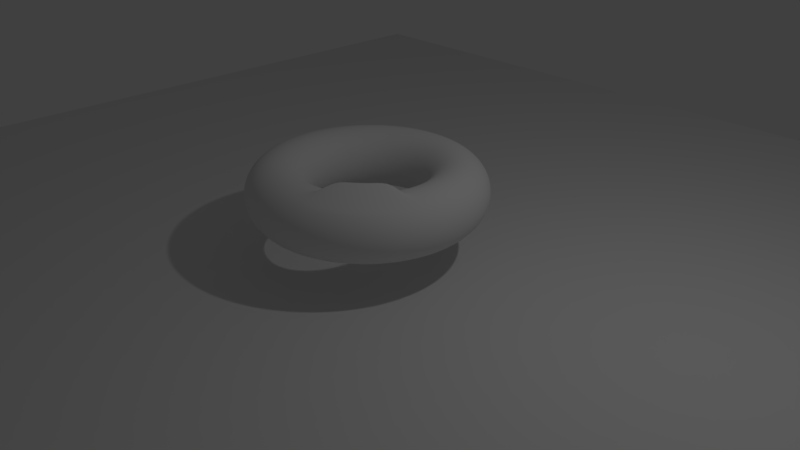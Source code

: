 # Source: EditMode9.blend  (saved by Blender 2.78.0; exported with 4.5.12 LTS)
import bpy
from mathutils import Matrix  # noqa: F401  (used for matrix-valued properties, if any)

bpy.ops.wm.read_factory_settings(use_empty=True)
scene = bpy.context.scene
scene.name = 'Scene'

# ---- collections
col_collection_1 = bpy.data.collections.new('Collection 1'); scene.collection.children.link(col_collection_1)

# ---- world
world_world = bpy.data.worlds.new('World'); scene.world = world_world
world_world.color = (0.05088, 0.05088, 0.05088)
world_world.use_sun_shadow = False
world_world.sun_shadow_jitter_overblur = 0.0
world_world.cycles.sampling_method = 'MANUAL'

# ---- cameras
cam_camera = bpy.data.cameras.new('Camera')
cam_camera.clip_end = 100.0
cam_camera.lens = 35.0
cam_camera.sensor_width = 32.0
cam_camera.sensor_height = 18.0
cam_camera.ortho_scale = 7.314
cam_camera.dof.focus_distance = 0.0
cam_camera.dof.aperture_fstop = 128.0

# ---- lights
light_lamp = bpy.data.lights.new('Lamp', 'POINT')
light_lamp.transmission_factor = 0.0
light_lamp.cutoff_distance = 30.0
light_lamp.energy = 100.0
light_lamp.shadow_buffer_clip_start = 1.001
light_lamp.shadow_soft_size = 0.1
light_lamp.shadow_maximum_resolution = 0.006
light_lamp.use_absolute_resolution = True

# ---- meshes
me_plane_001 = bpy.data.meshes.new('Plane.001')
me_plane_001.from_pydata([(-1.0, -1.0, 0.0), (1.0, -1.0, 0.0), (-1.0, 1.0, 0.0), (1.0, 1.0, 0.0)], [], [(0, 1, 3, 2)])
me_plane_001.use_remesh_preserve_volume = False
me_plane_001.use_remesh_preserve_attributes = False
me_plane_001.use_mirror_vertex_groups = False
me_plane_001.update()
me_plane = bpy.data.meshes.new('Plane')
me_plane.from_pydata([(-1.0, -1.0, 0.0), (1.0, -1.0, 0.0), (-1.0, 1.0, 0.0), (1.0, 1.0, 0.0)], [], [(0, 1, 3, 2)])
me_plane.use_remesh_preserve_volume = False
me_plane.use_remesh_preserve_attributes = False
me_plane.use_mirror_vertex_groups = False
me_plane.update()
me_torus = bpy.data.meshes.new('Torus')
me_torus.from_pydata([(1.52, 0.0, 0.0), (1.512, 0.0, 0.07804), (1.49, 0.0, 0.1531), (1.453, 0.0, 0.2222), (1.403, 0.0, 0.2828), (1.342, 0.0, 0.3326), (1.273, 0.0, 0.3696), (1.198, 0.0, 0.3923), (1.12, 0.0, 0.4), (1.042, 0.0, 0.3923), (0.9669, 0.0, 0.3696), (0.8978, 0.0, 0.3326), (0.8372, 0.0, 0.2828), (0.7874, 0.0, 0.2222), (0.7504, 0.0, 0.1531), (0.7277, 0.0, 0.07804), (0.72, 0.0, 4.899e-17), (0.7277, 0.0, -0.07804), (0.7504, 0.0, -0.1531), (0.7874, 0.0, -0.2222), (0.8372, 0.0, -0.2828), (0.8978, 0.0, -0.3326), (0.9669, 0.0, -0.3696), (1.042, 0.0, -0.3923), (1.12, 0.0, -0.4), (1.198, 0.0, -0.3923), (1.273, 0.0, -0.3696), (1.342, 0.0, -0.3326), (1.403, 0.0, -0.2828), (1.453, 0.0, -0.2222), (1.49, 0.0, -0.1531), (1.512, 0.0, -0.07804), (1.496, 0.2714, 0.0), (1.488, 0.27, 0.07804), (1.466, 0.266, 0.1531), (1.429, 0.2594, 0.2222), (1.38, 0.2505, 0.2828), (1.321, 0.2397, 0.3326), (1.253, 0.2273, 0.3696), (1.179, 0.2139, 0.3923), (1.102, 0.2, 0.4), (1.025, 0.186, 0.3923), (0.9514, 0.1727, 0.3696), (0.8833, 0.1603, 0.3326), (0.8237, 0.1495, 0.2828), (0.7748, 0.1406, 0.2222), (0.7384, 0.134, 0.1531), (0.716, 0.1299, 0.07804), (0.7084, 0.1286, 4.899e-17), (0.716, 0.1299, -0.07804), (0.7384, 0.134, -0.1531), (0.7748, 0.1406, -0.2222), (0.8237, 0.1495, -0.2828), (0.8833, 0.1603, -0.3326), (0.9514, 0.1727, -0.3696), (1.025, 0.186, -0.3923), (1.102, 0.2, -0.4), (1.179, 0.2139, -0.3923), (1.253, 0.2273, -0.3696), (1.321, 0.2397, -0.3326), (1.38, 0.2505, -0.2828), (1.429, 0.2594, -0.2222), (1.466, 0.266, -0.1531), (1.488, 0.27, -0.07804), (1.423, 0.5341, 0.0), (1.416, 0.5314, 0.07804), (1.395, 0.5234, 0.1531), (1.36, 0.5104, 0.2222), (1.313, 0.4929, 0.2828), (1.257, 0.4716, 0.3326), (1.192, 0.4473, 0.3696), (1.122, 0.421, 0.3923), (1.049, 0.3935, 0.4), (0.9755, 0.3661, 0.3923), (0.9053, 0.3398, 0.3696), (0.8405, 0.3155, 0.3326), (0.7838, 0.2942, 0.2828), (0.7372, 0.2767, 0.2222), (0.7026, 0.2637, 0.1531), (0.6813, 0.2557, 0.07804), (0.6741, 0.253, 4.899e-17), (0.6813, 0.2557, -0.07804), (0.7026, 0.2637, -0.1531), (0.7372, 0.2767, -0.2222), (0.7838, 0.2942, -0.2828), (0.8405, 0.3155, -0.3326), (0.9053, 0.3398, -0.3696), (0.9755, 0.3661, -0.3923), (1.049, 0.3935, -0.4), (1.122, 0.421, -0.3923), (1.192, 0.4473, -0.3696), (1.257, 0.4716, -0.3326), (1.313, 0.4929, -0.2828), (1.36, 0.5104, -0.2222), (1.395, 0.5234, -0.1531), (1.416, 0.5314, -0.07804), (1.305, 0.7796, 0.0), (1.298, 0.7757, 0.07804), (1.279, 0.764, 0.1531), (1.247, 0.745, 0.2222), (1.204, 0.7195, 0.2828), (1.152, 0.6884, 0.3326), (1.093, 0.653, 0.3696), (1.028, 0.6145, 0.3923), (0.9615, 0.5744, 0.4), (0.8945, 0.5344, 0.3923), (0.8301, 0.4959, 0.3696), (0.7707, 0.4605, 0.3326), (0.7187, 0.4294, 0.2828), (0.676, 0.4039, 0.2222), (0.6442, 0.3849, 0.1531), (0.6247, 0.3732, 0.07804), (0.6181, 0.3693, 4.899e-17), (0.6247, 0.3732, -0.07804), (0.6442, 0.3849, -0.1531), (0.676, 0.4039, -0.2222), (0.7187, 0.4294, -0.2828), (0.7707, 0.4605, -0.3326), (0.8301, 0.4959, -0.3696), (0.8945, 0.5344, -0.3923), (0.9615, 0.5744, -0.4), (1.028, 0.6145, -0.3923), (1.093, 0.653, -0.3696), (1.152, 0.6884, -0.3326), (1.204, 0.7195, -0.2828), (1.247, 0.745, -0.2222), (1.279, 0.764, -0.1531), (1.298, 0.7757, -0.07804), (1.145, 1.0, 0.0), (1.139, 0.995, 0.07804), (1.122, 0.98, 0.1531), (1.094, 0.9557, 0.2222), (1.056, 0.923, 0.2828), (1.011, 0.8831, 0.3326), (0.9587, 0.8376, 0.3696), (0.9022, 0.7882, 0.3923), (0.8434, 0.7369, 0.4), (0.7847, 0.6855, 0.3923), (0.7282, 0.6362, 0.3696), (0.6761, 0.5907, 0.3326), (0.6304, 0.5508, 0.2828), (0.593, 0.5181, 0.2222), (0.5651, 0.4937, 0.1531), (0.548, 0.4788, 0.07804), (0.5422, 0.4737, 4.899e-17), (0.548, 0.4788, -0.07804), (0.5651, 0.4937, -0.1531), (0.593, 0.5181, -0.2222), (0.6304, 0.5508, -0.2828), (0.6761, 0.5907, -0.3326), (0.7282, 0.6362, -0.3696), (0.7847, 0.6855, -0.3923), (0.8434, 0.7369, -0.4), (0.9022, 0.7882, -0.3923), (0.9587, 0.8376, -0.3696), (1.011, 0.8831, -0.3326), (1.056, 0.923, -0.2828), (1.094, 0.9557, -0.2222), (1.122, 0.98, -0.1531), (1.139, 0.995, -0.07804), (0.9477, 1.188, 0.0), (0.9429, 1.182, 0.07804), (0.9287, 1.165, 0.1531), (0.9057, 1.136, 0.2222), (0.8747, 1.097, 0.2828), (0.8369, 1.049, 0.3326), (0.7937, 0.9953, 0.3696), (0.747, 0.9367, 0.3923), (0.6983, 0.8757, 0.4), (0.6497, 0.8146, 0.3923), (0.6029, 0.756, 0.3696), (0.5598, 0.7019, 0.3326), (0.522, 0.6545, 0.2828), (0.4909, 0.6156, 0.2222), (0.4679, 0.5867, 0.1531), (0.4537, 0.5689, 0.07804), (0.4489, 0.5629, 4.899e-17), (0.4537, 0.5689, -0.07804), (0.4679, 0.5867, -0.1531), (0.4909, 0.6156, -0.2222), (0.522, 0.6545, -0.2828), (0.5598, 0.7019, -0.3326), (0.6029, 0.756, -0.3696), (0.6497, 0.8146, -0.3923), (0.6983, 0.8757, -0.4), (0.747, 0.9367, -0.3923), (0.7937, 0.9953, -0.3696), (0.8369, 1.049, -0.3326), (0.8747, 1.097, -0.2828), (0.9057, 1.136, -0.2222), (0.9287, 1.165, -0.1531), (0.9429, 1.182, -0.07804), (0.7203, 1.339, 0.0), (0.7166, 1.332, 0.07804), (0.7059, 1.312, 0.1531), (0.6883, 1.279, 0.2222), (0.6648, 1.235, 0.2828), (0.636, 1.182, 0.3326), (0.6033, 1.121, 0.3696), (0.5677, 1.055, 0.3923), (0.5307, 0.9863, 0.4), (0.4938, 0.9175, 0.3923), (0.4582, 0.8515, 0.3696), (0.4254, 0.7906, 0.3326), (0.3967, 0.7372, 0.2828), (0.3731, 0.6934, 0.2222), (0.3556, 0.6608, 0.1531), (0.3448, 0.6408, 0.07804), (0.3412, 0.634, 4.899e-17), (0.3448, 0.6408, -0.07804), (0.3556, 0.6608, -0.1531), (0.3731, 0.6934, -0.2222), (0.3967, 0.7372, -0.2828), (0.4254, 0.7906, -0.3326), (0.4582, 0.8515, -0.3696), (0.4938, 0.9175, -0.3923), (0.5307, 0.9863, -0.4), (0.5677, 1.055, -0.3923), (0.6033, 1.121, -0.3696), (0.636, 1.182, -0.3326), (0.6648, 1.235, -0.2828), (0.6883, 1.279, -0.2222), (0.7059, 1.312, -0.1531), (0.7166, 1.332, -0.07804), (0.4697, 1.446, 0.0), (0.4673, 1.438, 0.07804), (0.4603, 1.417, 0.1531), (0.4489, 1.381, 0.2222), (0.4335, 1.334, 0.2828), (0.4148, 1.277, 0.3326), (0.3934, 1.211, 0.3696), (0.3702, 1.139, 0.3923), (0.3461, 1.065, 0.4), (0.322, 0.991, 0.3923), (0.2988, 0.9196, 0.3696), (0.2774, 0.8538, 0.3326), (0.2587, 0.7962, 0.2828), (0.2433, 0.7489, 0.2222), (0.2319, 0.7137, 0.1531), (0.2249, 0.6921, 0.07804), (0.2225, 0.6848, 4.899e-17), (0.2249, 0.6921, -0.07804), (0.2319, 0.7137, -0.1531), (0.2433, 0.7489, -0.2222), (0.2587, 0.7962, -0.2828), (0.2774, 0.8538, -0.3326), (0.2988, 0.9196, -0.3696), (0.322, 0.991, -0.3923), (0.3461, 1.065, -0.4), (0.3702, 1.139, -0.3923), (0.3934, 1.211, -0.3696), (0.4148, 1.277, -0.3326), (0.4335, 1.334, -0.2828), (0.4489, 1.381, -0.2222), (0.4603, 1.417, -0.1531), (0.4673, 1.438, -0.07804), (0.204, 1.506, 0.0), (0.203, 1.499, 0.07804), (0.1999, 1.476, 0.1531), (0.195, 1.439, 0.2222), (0.1883, 1.39, 0.2828), (0.1802, 1.33, 0.3326), (0.1709, 1.262, 0.3696), (0.1608, 1.187, 0.3923), (0.1503, 1.11, 0.4), (0.1399, 1.033, 0.3923), (0.1298, 0.9582, 0.3696), (0.1205, 0.8896, 0.3326), (0.1124, 0.8296, 0.2828), (0.1057, 0.7803, 0.2222), (0.1007, 0.7437, 0.1531), (0.09768, 0.7211, 0.07804), (0.09665, 0.7135, 4.899e-17), (0.09768, 0.7211, -0.07804), (0.1007, 0.7437, -0.1531), (0.1057, 0.7803, -0.2222), (0.1124, 0.8296, -0.2828), (0.1205, 0.8896, -0.3326), (0.1298, 0.9582, -0.3696), (0.1399, 1.033, -0.3923), (0.1503, 1.11, -0.4), (0.1608, 1.187, -0.3923), (0.1709, 1.262, -0.3696), (0.1802, 1.33, -0.3326), (0.1883, 1.39, -0.2828), (0.195, 1.439, -0.2222), (0.1999, 1.476, -0.1531), (0.203, 1.499, -0.07804), (-0.06819, 1.518, 0.0), (-0.06785, 1.511, 0.07804), (-0.06683, 1.488, 0.1531), (-0.06517, 1.451, 0.2222), (-0.06294, 1.401, 0.2828), (-0.06022, 1.341, 0.3326), (-0.05712, 1.272, 0.3696), (-0.05375, 1.197, 0.3923), (-0.05025, 1.119, 0.4), (-0.04675, 1.041, 0.3923), (-0.04338, 0.966, 0.3696), (-0.04028, 0.8969, 0.3326), (-0.03756, 0.8363, 0.2828), (-0.03533, 0.7866, 0.2222), (-0.03367, 0.7497, 0.1531), (-0.03265, 0.727, 0.07804), (-0.0323, 0.7193, 4.899e-17), (-0.03265, 0.727, -0.07804), (-0.03367, 0.7497, -0.1531), (-0.03533, 0.7866, -0.2222), (-0.03756, 0.8363, -0.2828), (-0.04028, 0.8969, -0.3326), (-0.04338, 0.966, -0.3696), (-0.04675, 1.041, -0.3923), (-0.05025, 1.119, -0.4), (-0.05375, 1.197, -0.3923), (-0.05712, 1.272, -0.3696), (-0.06022, 1.341, -0.3326), (-0.06294, 1.401, -0.2828), (-0.06517, 1.451, -0.2222), (-0.06683, 1.488, -0.1531), (-0.06785, 1.511, -0.07804), (-0.3382, 1.482, 0.0), (-0.3365, 1.474, 0.07804), (-0.3315, 1.452, 0.1531), (-0.3232, 1.416, 0.2222), (-0.3122, 1.368, 0.2828), (-0.2987, 1.309, 0.3326), (-0.2833, 1.241, 0.3696), (-0.2666, 1.168, 0.3923), (-0.2492, 1.092, 0.4), (-0.2319, 1.016, 0.3923), (-0.2152, 0.9427, 0.3696), (-0.1998, 0.8753, 0.3326), (-0.1863, 0.8162, 0.2828), (-0.1752, 0.7677, 0.2222), (-0.167, 0.7316, 0.1531), (-0.1619, 0.7094, 0.07804), (-0.1602, 0.7019, 4.899e-17), (-0.1619, 0.7094, -0.07804), (-0.167, 0.7316, -0.1531), (-0.1752, 0.7677, -0.2222), (-0.1863, 0.8162, -0.2828), (-0.1998, 0.8753, -0.3326), (-0.2152, 0.9427, -0.3696), (-0.2319, 1.016, -0.3923), (-0.2492, 1.092, -0.4), (-0.2666, 1.168, -0.3923), (-0.2833, 1.241, -0.3696), (-0.2987, 1.309, -0.3326), (-0.3122, 1.368, -0.2828), (-0.3232, 1.416, -0.2222), (-0.3315, 1.452, -0.1531), (-0.3365, 1.474, -0.07804), (-0.5974, 1.398, 0.0), (-0.5944, 1.391, 0.07804), (-0.5854, 1.37, 0.1531), (-0.5709, 1.336, 0.2222), (-0.5514, 1.29, 0.2828), (-0.5275, 1.234, 0.3326), (-0.5003, 1.171, 0.3696), (-0.4709, 1.102, 0.3923), (-0.4402, 1.03, 0.4), (-0.4095, 0.9581, 0.3923), (-0.38, 0.8891, 0.3696), (-0.3528, 0.8255, 0.3326), (-0.329, 0.7698, 0.2828), (-0.3095, 0.724, 0.2222), (-0.2949, 0.6901, 0.1531), (-0.286, 0.6691, 0.07804), (-0.283, 0.6621, 4.899e-17), (-0.286, 0.6691, -0.07804), (-0.2949, 0.6901, -0.1531), (-0.3095, 0.724, -0.2222), (-0.329, 0.7698, -0.2828), (-0.3528, 0.8255, -0.3326), (-0.38, 0.8891, -0.3696), (-0.4095, 0.9581, -0.3923), (-0.4402, 1.03, -0.4), (-0.4709, 1.102, -0.3923), (-0.5003, 1.171, -0.3696), (-0.5275, 1.234, -0.3326), (-0.5514, 1.29, -0.2828), (-0.5709, 1.336, -0.2222), (-0.5854, 1.37, -0.1531), (-0.5944, 1.391, -0.07804), (-0.8374, 1.269, 0.0), (-0.8331, 1.262, 0.07804), (-0.8206, 1.243, 0.1531), (-0.8002, 1.212, 0.2222), (-0.7728, 1.171, 0.2828), (-0.7394, 1.12, 0.3326), (-0.7013, 1.062, 0.3696), (-0.66, 0.9998, 0.3923), (-0.617, 0.9347, 0.4), (-0.574, 0.8696, 0.3923), (-0.5327, 0.807, 0.3696), (-0.4946, 0.7493, 0.3326), (-0.4612, 0.6987, 0.2828), (-0.4338, 0.6572, 0.2222), (-0.4134, 0.6263, 0.1531), (-0.4009, 0.6073, 0.07804), (-0.3966, 0.6009, 4.899e-17), (-0.4009, 0.6073, -0.07804), (-0.4134, 0.6263, -0.1531), (-0.4338, 0.6572, -0.2222), (-0.4612, 0.6987, -0.2828), (-0.4946, 0.7493, -0.3326), (-0.5327, 0.807, -0.3696), (-0.574, 0.8696, -0.3923), (-0.617, 0.9347, -0.4), (-0.66, 0.9998, -0.3923), (-0.7013, 1.062, -0.3696), (-0.7394, 1.12, -0.3326), (-0.7728, 1.171, -0.2828), (-0.8002, 1.212, -0.2222), (-0.8206, 1.243, -0.1531), (-0.8331, 1.262, -0.07804), (-1.05, 1.099, 0.0), (-1.045, 1.093, 0.07804), (-1.029, 1.077, 0.1531), (-1.004, 1.05, 0.2222), (-0.9695, 1.014, 0.2828), (-0.9276, 0.9702, 0.3326), (-0.8798, 0.9202, 0.3696), (-0.8279, 0.8659, 0.3923), (-0.774, 0.8095, 0.4), (-0.7201, 0.7531, 0.3923), (-0.6682, 0.6989, 0.3696), (-0.6204, 0.6489, 0.3326), (-0.5785, 0.6051, 0.2828), (-0.5442, 0.5691, 0.2222), (-0.5186, 0.5424, 0.1531), (-0.5029, 0.526, 0.07804), (-0.4976, 0.5204, 4.899e-17), (-0.5029, 0.526, -0.07804), (-0.5186, 0.5424, -0.1531), (-0.5442, 0.5691, -0.2222), (-0.5785, 0.6051, -0.2828), (-0.6204, 0.6489, -0.3326), (-0.6682, 0.6989, -0.3696), (-0.7201, 0.7531, -0.3923), (-0.774, 0.8095, -0.4), (-0.8279, 0.8659, -0.3923), (-0.8798, 0.9202, -0.3696), (-0.9276, 0.9702, -0.3326), (-0.9695, 1.014, -0.2828), (-1.004, 1.05, -0.2222), (-1.029, 1.077, -0.1531), (-1.045, 1.093, -0.07804), (-1.23, 0.8934, 0.0), (-1.223, 0.8889, 0.07804), (-1.205, 0.8755, 0.1531), (-1.175, 0.8538, 0.2222), (-1.135, 0.8246, 0.2828), (-1.086, 0.7889, 0.3326), (-1.03, 0.7483, 0.3696), (-0.9692, 0.7042, 0.3923), (-0.9061, 0.6583, 0.4), (-0.843, 0.6125, 0.3923), (-0.7823, 0.5683, 0.3696), (-0.7263, 0.5277, 0.3326), (-0.6773, 0.4921, 0.2828), (-0.637, 0.4628, 0.2222), (-0.6071, 0.4411, 0.1531), (-0.5887, 0.4277, 0.07804), (-0.5825, 0.4232, 4.899e-17), (-0.5887, 0.4277, -0.07804), (-0.6071, 0.4411, -0.1531), (-0.637, 0.4628, -0.2222), (-0.6773, 0.4921, -0.2828), (-0.7263, 0.5277, -0.3326), (-0.7823, 0.5683, -0.3696), (-0.843, 0.6125, -0.3923), (-0.9061, 0.6583, -0.4), (-0.9692, 0.7042, -0.3923), (-1.03, 0.7483, -0.3696), (-1.086, 0.7889, -0.3326), (-1.135, 0.8246, -0.2828), (-1.175, 0.8538, -0.2222), (-1.205, 0.8755, -0.1531), (-1.223, 0.8889, -0.07804), (-1.369, 0.6595, 0.0), (-1.363, 0.6562, 0.07804), (-1.342, 0.6463, 0.1531), (-1.309, 0.6303, 0.2222), (-1.264, 0.6087, 0.2828), (-1.209, 0.5824, 0.3326), (-1.147, 0.5524, 0.3696), (-1.079, 0.5198, 0.3923), (-1.009, 0.4859, 0.4), (-0.9388, 0.4521, 0.3923), (-0.8712, 0.4195, 0.3696), (-0.8089, 0.3895, 0.3326), (-0.7543, 0.3632, 0.2828), (-0.7094, 0.3416, 0.2222), (-0.6761, 0.3256, 0.1531), (-0.6556, 0.3157, 0.07804), (-0.6487, 0.3124, 4.899e-17), (-0.6556, 0.3157, -0.07804), (-0.6761, 0.3256, -0.1531), (-0.7094, 0.3416, -0.2222), (-0.7543, 0.3632, -0.2828), (-0.8089, 0.3895, -0.3326), (-0.8712, 0.4195, -0.3696), (-0.9388, 0.4521, -0.3923), (-1.009, 0.4859, -0.4), (-1.079, 0.5198, -0.3923), (-1.147, 0.5524, -0.3696), (-1.209, 0.5824, -0.3326), (-1.264, 0.6087, -0.2828), (-1.309, 0.6303, -0.2222), (-1.342, 0.6463, -0.1531), (-1.363, 0.6562, -0.07804), (-1.465, 0.4044, 0.0), (-1.458, 0.4023, 0.07804), (-1.436, 0.3963, 0.1531), (-1.4, 0.3864, 0.2222), (-1.352, 0.3732, 0.2828), (-1.294, 0.3571, 0.3326), (-1.227, 0.3387, 0.3696), (-1.155, 0.3187, 0.3923), (-1.08, 0.298, 0.4), (-1.004, 0.2772, 0.3923), (-0.9321, 0.2572, 0.3696), (-0.8654, 0.2388, 0.3326), (-0.807, 0.2227, 0.2828), (-0.759, 0.2095, 0.2222), (-0.7234, 0.1996, 0.1531), (-0.7015, 0.1936, 0.07804), (-0.6941, 0.1915, 4.899e-17), (-0.7015, 0.1936, -0.07804), (-0.7234, 0.1996, -0.1531), (-0.759, 0.2095, -0.2222), (-0.807, 0.2227, -0.2828), (-0.8654, 0.2388, -0.3326), (-0.9321, 0.2572, -0.3696), (-1.004, 0.2772, -0.3923), (-1.08, 0.298, -0.4), (-1.155, 0.3187, -0.3923), (-1.227, 0.3387, -0.3696), (-1.294, 0.3571, -0.3326), (-1.352, 0.3732, -0.2828), (-1.4, 0.3864, -0.2222), (-1.436, 0.3963, -0.1531), (-1.458, 0.4023, -0.07804), (-1.514, 0.1363, 0.0), (-1.506, 0.1356, 0.07804), (-1.484, 0.1335, 0.1531), (-1.447, 0.1302, 0.2222), (-1.397, 0.1257, 0.2828), (-1.337, 0.1203, 0.3326), (-1.268, 0.1141, 0.3696), (-1.193, 0.1074, 0.3923), (-1.115, 0.1004, 0.4), (-1.038, 0.0934, 0.3923), (-0.963, 0.08667, 0.3696), (-0.8942, 0.08048, 0.3326), (-0.8338, 0.07504, 0.2828), (-0.7842, 0.07058, 0.2222), (-0.7474, 0.06727, 0.1531), (-0.7248, 0.06523, 0.07804), (-0.7171, 0.06454, 4.899e-17), (-0.7248, 0.06523, -0.07804), (-0.7474, 0.06727, -0.1531), (-0.7842, 0.07058, -0.2222), (-0.8338, 0.07504, -0.2828), (-0.8942, 0.08048, -0.3326), (-0.963, 0.08667, -0.3696), (-1.038, 0.0934, -0.3923), (-1.115, 0.1004, -0.4), (-1.193, 0.1074, -0.3923), (-1.268, 0.1141, -0.3696), (-1.337, 0.1203, -0.3326), (-1.397, 0.1257, -0.2828), (-1.447, 0.1302, -0.2222), (-1.484, 0.1335, -0.1531), (-1.506, 0.1356, -0.07804), (-1.514, -0.1363, 0.0), (-1.506, -0.1356, 0.07804), (-1.484, -0.1335, 0.1531), (-1.447, -0.1302, 0.2222), (-1.397, -0.1257, 0.2828), (-1.337, -0.1203, 0.3326), (-1.268, -0.1141, 0.3696), (-1.193, -0.1074, 0.3923), (-1.115, -0.1004, 0.4), (-1.038, -0.0934, 0.3923), (-0.963, -0.08667, 0.3696), (-0.8942, -0.08048, 0.3326), (-0.8338, -0.07504, 0.2828), (-0.7842, -0.07058, 0.2222), (-0.7474, -0.06727, 0.1531), (-0.7248, -0.06523, 0.07804), (-0.7171, -0.06454, 4.899e-17), (-0.7248, -0.06523, -0.07804), (-0.7474, -0.06727, -0.1531), (-0.7842, -0.07058, -0.2222), (-0.8338, -0.07504, -0.2828), (-0.8942, -0.08048, -0.3326), (-0.963, -0.08667, -0.3696), (-1.038, -0.0934, -0.3923), (-1.115, -0.1004, -0.4), (-1.193, -0.1074, -0.3923), (-1.268, -0.1141, -0.3696), (-1.337, -0.1203, -0.3326), (-1.397, -0.1257, -0.2828), (-1.447, -0.1302, -0.2222), (-1.484, -0.1335, -0.1531), (-1.506, -0.1356, -0.07804), (-1.465, -0.4044, 0.0), (-1.458, -0.4023, 0.07804), (-1.436, -0.3963, 0.1531), (-1.4, -0.3864, 0.2222), (-1.352, -0.3732, 0.2828), (-1.294, -0.3571, 0.3326), (-1.227, -0.3387, 0.3696), (-1.155, -0.3187, 0.3923), (-1.08, -0.298, 0.4), (-1.004, -0.2772, 0.3923), (-0.9321, -0.2572, 0.3696), (-0.8654, -0.2388, 0.3326), (-0.807, -0.2227, 0.2828), (-0.759, -0.2095, 0.2222), (-0.7234, -0.1996, 0.1531), (-0.7015, -0.1936, 0.07804), (-0.6941, -0.1915, 4.899e-17), (-0.7015, -0.1936, -0.07804), (-0.7234, -0.1996, -0.1531), (-0.759, -0.2095, -0.2222), (-0.807, -0.2227, -0.2828), (-0.8654, -0.2388, -0.3326), (-0.9321, -0.2572, -0.3696), (-1.004, -0.2772, -0.3923), (-1.08, -0.298, -0.4), (-1.155, -0.3187, -0.3923), (-1.227, -0.3387, -0.3696), (-1.294, -0.3571, -0.3326), (-1.352, -0.3732, -0.2828), (-1.4, -0.3864, -0.2222), (-1.436, -0.3963, -0.1531), (-1.458, -0.4023, -0.07804), (-1.369, -0.6595, 0.0), (-1.363, -0.6562, 0.07804), (-1.342, -0.6463, 0.1531), (-1.309, -0.6303, 0.2222), (-1.264, -0.6087, 0.2828), (-1.209, -0.5824, 0.3326), (-1.147, -0.5524, 0.3696), (-1.079, -0.5198, 0.3923), (-1.009, -0.4859, 0.4), (-0.9388, -0.4521, 0.3923), (-0.8712, -0.4195, 0.3696), (-0.8089, -0.3895, 0.3326), (-0.7543, -0.3632, 0.2828), (-0.7094, -0.3416, 0.2222), (-0.6761, -0.3256, 0.1531), (-0.6556, -0.3157, 0.07804), (-0.6487, -0.3124, 4.899e-17), (-0.6556, -0.3157, -0.07804), (-0.6761, -0.3256, -0.1531), (-0.7094, -0.3416, -0.2222), (-0.7543, -0.3632, -0.2828), (-0.8089, -0.3895, -0.3326), (-0.8712, -0.4195, -0.3696), (-0.9388, -0.4521, -0.3923), (-1.009, -0.4859, -0.4), (-1.079, -0.5198, -0.3923), (-1.147, -0.5524, -0.3696), (-1.209, -0.5824, -0.3326), (-1.264, -0.6087, -0.2828), (-1.309, -0.6303, -0.2222), (-1.342, -0.6463, -0.1531), (-1.363, -0.6562, -0.07804), (-1.23, -0.8934, 0.0), (-1.223, -0.8889, 0.07804), (-1.205, -0.8755, 0.1531), (-1.175, -0.8538, 0.2222), (-1.135, -0.8246, 0.2828), (-1.086, -0.7889, 0.3326), (-1.03, -0.7483, 0.3696), (-0.9692, -0.7042, 0.3923), (-0.9061, -0.6583, 0.4), (-0.843, -0.6125, 0.3923), (-0.7823, -0.5683, 0.3696), (-0.7263, -0.5277, 0.3326), (-0.6773, -0.4921, 0.2828), (-0.637, -0.4628, 0.2222), (-0.6071, -0.4411, 0.1531), (-0.5887, -0.4277, 0.07804), (-0.5825, -0.4232, 4.899e-17), (-0.5887, -0.4277, -0.07804), (-0.6071, -0.4411, -0.1531), (-0.637, -0.4628, -0.2222), (-0.6773, -0.4921, -0.2828), (-0.7263, -0.5277, -0.3326), (-0.7823, -0.5683, -0.3696), (-0.843, -0.6125, -0.3923), (-0.9061, -0.6583, -0.4), (-0.9692, -0.7042, -0.3923), (-1.03, -0.7483, -0.3696), (-1.086, -0.7889, -0.3326), (-1.135, -0.8246, -0.2828), (-1.175, -0.8538, -0.2222), (-1.205, -0.8755, -0.1531), (-1.223, -0.8889, -0.07804), (-1.05, -1.099, 0.0), (-1.045, -1.093, 0.07804), (-1.029, -1.077, 0.1531), (-1.004, -1.05, 0.2222), (-0.9695, -1.014, 0.2828), (-0.9276, -0.9702, 0.3326), (-0.8798, -0.9202, 0.3696), (-0.8279, -0.8659, 0.3923), (-0.774, -0.8095, 0.4), (-0.7201, -0.7531, 0.3923), (-0.6682, -0.6989, 0.3696), (-0.6204, -0.6489, 0.3326), (-0.5785, -0.6051, 0.2828), (-0.5442, -0.5691, 0.2222), (-0.5186, -0.5424, 0.1531), (-0.5029, -0.526, 0.07804), (-0.4976, -0.5204, 4.899e-17), (-0.5029, -0.526, -0.07804), (-0.5186, -0.5424, -0.1531), (-0.5442, -0.5691, -0.2222), (-0.5785, -0.6051, -0.2828), (-0.6204, -0.6489, -0.3326), (-0.6682, -0.6989, -0.3696), (-0.7201, -0.7531, -0.3923), (-0.774, -0.8095, -0.4), (-0.8279, -0.8659, -0.3923), (-0.8798, -0.9202, -0.3696), (-0.9276, -0.9702, -0.3326), (-0.9695, -1.014, -0.2828), (-1.004, -1.05, -0.2222), (-1.029, -1.077, -0.1531), (-1.045, -1.093, -0.07804), (-0.8374, -1.269, 0.0), (-0.8331, -1.262, 0.07804), (-0.8206, -1.243, 0.1531), (-0.8002, -1.212, 0.2222), (-0.7728, -1.171, 0.2828), (-0.7394, -1.12, 0.3326), (-0.7013, -1.062, 0.3696), (-0.66, -0.9998, 0.3923), (-0.617, -0.9347, 0.4), (-0.574, -0.8696, 0.3923), (-0.5327, -0.807, 0.3696), (-0.4946, -0.7493, 0.3326), (-0.4612, -0.6987, 0.2828), (-0.4338, -0.6572, 0.2222), (-0.4134, -0.6263, 0.1531), (-0.4009, -0.6073, 0.07804), (-0.3966, -0.6009, 4.899e-17), (-0.4009, -0.6073, -0.07804), (-0.4134, -0.6263, -0.1531), (-0.4338, -0.6572, -0.2222), (-0.4612, -0.6987, -0.2828), (-0.4946, -0.7493, -0.3326), (-0.5327, -0.807, -0.3696), (-0.574, -0.8696, -0.3923), (-0.617, -0.9347, -0.4), (-0.66, -0.9998, -0.3923), (-0.7013, -1.062, -0.3696), (-0.7394, -1.12, -0.3326), (-0.7728, -1.171, -0.2828), (-0.8002, -1.212, -0.2222), (-0.8206, -1.243, -0.1531), (-0.8331, -1.262, -0.07804), (-0.5974, -1.398, 0.0), (-0.5944, -1.391, 0.07804), (-0.5854, -1.37, 0.1531), (-0.5709, -1.336, 0.2222), (-0.5514, -1.29, 0.2828), (-0.5275, -1.234, 0.3326), (-0.5003, -1.171, 0.3696), (-0.4709, -1.102, 0.3923), (-0.4402, -1.03, 0.4), (-0.4095, -0.9581, 0.3923), (-0.38, -0.8891, 0.3696), (-0.3528, -0.8255, 0.3326), (-0.329, -0.7698, 0.2828), (-0.3095, -0.724, 0.2222), (-0.2949, -0.6901, 0.1531), (-0.286, -0.6691, 0.07804), (-0.283, -0.6621, 4.899e-17), (-0.286, -0.6691, -0.07804), (-0.2949, -0.6901, -0.1531), (-0.3095, -0.724, -0.2222), (-0.329, -0.7698, -0.2828), (-0.3528, -0.8255, -0.3326), (-0.38, -0.8891, -0.3696), (-0.4095, -0.9581, -0.3923), (-0.4402, -1.03, -0.4), (-0.4709, -1.102, -0.3923), (-0.5003, -1.171, -0.3696), (-0.5275, -1.234, -0.3326), (-0.5514, -1.29, -0.2828), (-0.5709, -1.336, -0.2222), (-0.5854, -1.37, -0.1531), (-0.5944, -1.391, -0.07804), (-0.3382, -1.482, 0.0), (-0.3365, -1.474, 0.07804), (-0.3315, -1.452, 0.1531), (-0.3232, -1.416, 0.2222), (-0.3122, -1.368, 0.2828), (-0.2987, -1.309, 0.3326), (-0.2833, -1.241, 0.3696), (-0.2666, -1.168, 0.3923), (-0.2492, -1.092, 0.4), (-0.2319, -1.016, 0.3923), (-0.2152, -0.9427, 0.3696), (-0.1998, -0.8753, 0.3326), (-0.1863, -0.8162, 0.2828), (-0.1752, -0.7677, 0.2222), (-0.167, -0.7316, 0.1531), (-0.1619, -0.7094, 0.07804), (-0.1602, -0.7019, 4.899e-17), (-0.1619, -0.7094, -0.07804), (-0.167, -0.7316, -0.1531), (-0.1752, -0.7677, -0.2222), (-0.1863, -0.8162, -0.2828), (-0.1998, -0.8753, -0.3326), (-0.2152, -0.9427, -0.3696), (-0.2319, -1.016, -0.3923), (-0.2492, -1.092, -0.4), (-0.2666, -1.168, -0.3923), (-0.2833, -1.241, -0.3696), (-0.2987, -1.309, -0.3326), (-0.3122, -1.368, -0.2828), (-0.3232, -1.416, -0.2222), (-0.3315, -1.452, -0.1531), (-0.3365, -1.474, -0.07804), (-0.06819, -1.518, 0.0), (-0.06785, -1.511, 0.07804), (-0.06683, -1.488, 0.1531), (-0.06517, -1.451, 0.2222), (-0.06294, -1.401, 0.2828), (-0.06022, -1.341, 0.3326), (-0.05712, -1.272, 0.3696), (-0.05375, -1.197, 0.3923), (-0.05025, -1.119, 0.4), (-0.04675, -1.041, 0.3923), (-0.04338, -0.966, 0.3696), (-0.04028, -0.8969, 0.3326), (-0.03756, -0.8363, 0.2828), (-0.03533, -0.7866, 0.2222), (-0.03367, -0.7497, 0.1531), (-0.03265, -0.727, 0.07804), (-0.0323, -0.7193, 4.899e-17), (-0.03265, -0.727, -0.07804), (-0.03367, -0.7497, -0.1531), (-0.03533, -0.7866, -0.2222), (-0.03756, -0.8363, -0.2828), (-0.04028, -0.8969, -0.3326), (-0.04338, -0.966, -0.3696), (-0.04675, -1.041, -0.3923), (-0.05025, -1.119, -0.4), (-0.05375, -1.197, -0.3923), (-0.05712, -1.272, -0.3696), (-0.06022, -1.341, -0.3326), (-0.06294, -1.401, -0.2828), (-0.06517, -1.451, -0.2222), (-0.06683, -1.488, -0.1531), (-0.06785, -1.511, -0.07804), (0.204, -1.506, 0.0), (0.203, -1.499, 0.07804), (0.1999, -1.476, 0.1531), (0.195, -1.439, 0.2222), (0.1883, -1.39, 0.2828), (0.1802, -1.33, 0.3326), (0.1709, -1.262, 0.3696), (0.1608, -1.187, 0.3923), (0.1503, -1.11, 0.4), (0.1399, -1.033, 0.3923), (0.1298, -0.9582, 0.3696), (0.1205, -0.8896, 0.3326), (0.1124, -0.8296, 0.2828), (0.1057, -0.7803, 0.2222), (0.1007, -0.7437, 0.1531), (0.09768, -0.7211, 0.07804), (0.09665, -0.7135, 4.899e-17), (0.09768, -0.7211, -0.07804), (0.1007, -0.7437, -0.1531), (0.1057, -0.7803, -0.2222), (0.1124, -0.8296, -0.2828), (0.1205, -0.8896, -0.3326), (0.1298, -0.9582, -0.3696), (0.1399, -1.033, -0.3923), (0.1503, -1.11, -0.4), (0.1608, -1.187, -0.3923), (0.1709, -1.262, -0.3696), (0.1802, -1.33, -0.3326), (0.1883, -1.39, -0.2828), (0.195, -1.439, -0.2222), (0.1999, -1.476, -0.1531), (0.203, -1.499, -0.07804), (0.4697, -1.446, 0.0), (0.4673, -1.438, 0.07804), (0.4603, -1.417, 0.1531), (0.4489, -1.381, 0.2222), (0.4335, -1.334, 0.2828), (0.4148, -1.277, 0.3326), (0.3934, -1.211, 0.3696), (0.3702, -1.139, 0.3923), (0.3461, -1.065, 0.4), (0.322, -0.991, 0.3923), (0.2988, -0.9196, 0.3696), (0.2774, -0.8538, 0.3326), (0.2587, -0.7962, 0.2828), (0.2433, -0.7489, 0.2222), (0.2319, -0.7137, 0.1531), (0.2249, -0.6921, 0.07804), (0.2225, -0.6848, 4.899e-17), (0.2249, -0.6921, -0.07804), (0.2319, -0.7137, -0.1531), (0.2433, -0.7489, -0.2222), (0.2587, -0.7962, -0.2828), (0.2774, -0.8538, -0.3326), (0.2988, -0.9196, -0.3696), (0.322, -0.991, -0.3923), (0.3461, -1.065, -0.4), (0.3702, -1.139, -0.3923), (0.3934, -1.211, -0.3696), (0.4148, -1.277, -0.3326), (0.4335, -1.334, -0.2828), (0.4489, -1.381, -0.2222), (0.4603, -1.417, -0.1531), (0.4673, -1.438, -0.07804), (0.7203, -1.339, 0.0), (0.7166, -1.332, 0.07804), (0.7059, -1.312, 0.1531), (0.6883, -1.279, 0.2222), (0.6648, -1.235, 0.2828), (0.636, -1.182, 0.3326), (0.452, -0.9243, 0.4939), (0.4165, -0.8582, 0.5167), (0.5307, -0.9863, 0.4), (0.4938, -0.9175, 0.3923), (0.4582, -0.8515, 0.3696), (0.4254, -0.7906, 0.3326), (0.3967, -0.7372, 0.2828), (0.3731, -0.6934, 0.2222), (0.3556, -0.6608, 0.1531), (0.3448, -0.6408, 0.07804), (0.3412, -0.634, 4.899e-17), (0.3448, -0.6408, -0.07804), (0.3556, -0.6608, -0.1531), (0.3731, -0.6934, -0.2222), (0.3967, -0.7372, -0.2828), (0.4254, -0.7906, -0.3326), (0.4582, -0.8515, -0.3696), (0.4938, -0.9175, -0.3923), (0.5307, -0.9863, -0.4), (0.5677, -1.055, -0.3923), (0.6033, -1.121, -0.3696), (0.636, -1.182, -0.3326), (0.6648, -1.235, -0.2828), (0.6883, -1.279, -0.2222), (0.7059, -1.312, -0.1531), (0.7166, -1.332, -0.07804), (0.9477, -1.188, 0.0), (0.9429, -1.182, 0.07804), (0.9287, -1.165, 0.1531), (0.9057, -1.136, 0.2222), (0.8747, -1.097, 0.2828), (0.8369, -1.049, 0.3326), (0.6425, -0.7986, 0.4939), (0.5957, -0.7399, 0.5167), (0.6983, -0.8757, 0.4), (0.6497, -0.8146, 0.3923), (0.6029, -0.756, 0.3696), (0.5598, -0.7019, 0.3326), (0.522, -0.6545, 0.2828), (0.4909, -0.6156, 0.2222), (0.4679, -0.5867, 0.1531), (0.4537, -0.5689, 0.07804), (0.4489, -0.5629, 4.899e-17), (0.4537, -0.5689, -0.07804), (0.4679, -0.5867, -0.1531), (0.4909, -0.6156, -0.2222), (0.522, -0.6545, -0.2828), (0.5598, -0.7019, -0.3326), (0.6029, -0.756, -0.3696), (0.6497, -0.8146, -0.3923), (0.6983, -0.8757, -0.4), (0.747, -0.9367, -0.3923), (0.7937, -0.9953, -0.3696), (0.8369, -1.049, -0.3326), (0.8747, -1.097, -0.2828), (0.9057, -1.136, -0.2222), (0.9287, -1.165, -0.1531), (0.9429, -1.182, -0.07804), (1.145, -1.0, 0.0), (1.139, -0.995, 0.07804), (1.122, -0.98, 0.1531), (1.094, -0.9557, 0.2222), (1.056, -0.923, 0.2828), (1.011, -0.8831, 0.3326), (0.8075, -0.6408, 0.4939), (0.751, -0.5915, 0.5167), (0.8434, -0.7369, 0.4), (0.7847, -0.6855, 0.3923), (0.7282, -0.6362, 0.3696), (0.6761, -0.5907, 0.3326), (0.6304, -0.5508, 0.2828), (0.593, -0.5181, 0.2222), (0.5651, -0.4937, 0.1531), (0.548, -0.4788, 0.07804), (0.5422, -0.4737, 4.899e-17), (0.548, -0.4788, -0.07804), (0.5651, -0.4937, -0.1531), (0.593, -0.5181, -0.2222), (0.6304, -0.5508, -0.2828), (0.6761, -0.5907, -0.3326), (0.7282, -0.6362, -0.3696), (0.7847, -0.6855, -0.3923), (0.8434, -0.7369, -0.4), (0.9022, -0.7882, -0.3923), (0.9587, -0.8376, -0.3696), (1.011, -0.8831, -0.3326), (1.056, -0.923, -0.2828), (1.094, -0.9557, -0.2222), (1.122, -0.98, -0.1531), (1.139, -0.995, -0.07804), (1.305, -0.7796, 0.0), (1.298, -0.7757, 0.07804), (1.279, -0.764, 0.1531), (1.247, -0.745, 0.2222), (1.204, -0.7195, 0.2828), (1.152, -0.6884, 0.3326), (0.9416, -0.4562, 0.4939), (0.8772, -0.4177, 0.5167), (0.9615, -0.5744, 0.4), (0.8945, -0.5344, 0.3923), (0.8301, -0.4959, 0.3696), (0.7707, -0.4605, 0.3326), (0.7187, -0.4294, 0.2828), (0.676, -0.4039, 0.2222), (0.6442, -0.3849, 0.1531), (0.6247, -0.3732, 0.07804), (0.6181, -0.3693, 4.899e-17), (0.6247, -0.3732, -0.07804), (0.6442, -0.3849, -0.1531), (0.676, -0.4039, -0.2222), (0.7187, -0.4294, -0.2828), (0.7707, -0.4605, -0.3326), (0.8301, -0.4959, -0.3696), (0.8945, -0.5344, -0.3923), (0.9615, -0.5744, -0.4), (1.028, -0.6145, -0.3923), (1.093, -0.653, -0.3696), (1.152, -0.6884, -0.3326), (1.204, -0.7195, -0.2828), (1.247, -0.745, -0.2222), (1.279, -0.764, -0.1531), (1.298, -0.7757, -0.07804), (1.423, -0.5341, 0.0), (1.416, -0.5314, 0.07804), (1.395, -0.5234, 0.1531), (1.36, -0.5104, 0.2222), (1.313, -0.4929, 0.2828), (1.257, -0.4716, 0.3326), (1.192, -0.4473, 0.3696), (1.122, -0.421, 0.3923), (1.049, -0.3935, 0.4), (0.9755, -0.3661, 0.3923), (0.9053, -0.3398, 0.3696), (0.8405, -0.3155, 0.3326), (0.7838, -0.2942, 0.2828), (0.7372, -0.2767, 0.2222), (0.7026, -0.2637, 0.1531), (0.6813, -0.2557, 0.07804), (0.6741, -0.253, 4.899e-17), (0.6813, -0.2557, -0.07804), (0.7026, -0.2637, -0.1531), (0.7372, -0.2767, -0.2222), (0.7838, -0.2942, -0.2828), (0.8405, -0.3155, -0.3326), (0.9053, -0.3398, -0.3696), (0.9755, -0.3661, -0.3923), (1.049, -0.3935, -0.4), (1.122, -0.421, -0.3923), (1.192, -0.4473, -0.3696), (1.257, -0.4716, -0.3326), (1.313, -0.4929, -0.2828), (1.36, -0.5104, -0.2222), (1.395, -0.5234, -0.1531), (1.416, -0.5314, -0.07804), (1.496, -0.2714, 0.0), (1.488, -0.27, 0.07804), (1.466, -0.266, 0.1531), (1.429, -0.2594, 0.2222), (1.38, -0.2505, 0.2828), (1.321, -0.2397, 0.3326), (1.253, -0.2273, 0.3696), (1.179, -0.2139, 0.3923), (1.102, -0.2, 0.4), (1.025, -0.1861, 0.3923), (0.9514, -0.1727, 0.3696), (0.8833, -0.1603, 0.3326), (0.8237, -0.1495, 0.2828), (0.7748, -0.1406, 0.2222), (0.7384, -0.134, 0.1531), (0.716, -0.1299, 0.07804), (0.7084, -0.1286, 4.899e-17), (0.716, -0.1299, -0.07804), (0.7384, -0.134, -0.1531), (0.7748, -0.1406, -0.2222), (0.8237, -0.1495, -0.2828), (0.8833, -0.1603, -0.3326), (0.9514, -0.1727, -0.3696), (1.025, -0.1861, -0.3923), (1.102, -0.2, -0.4), (1.179, -0.2139, -0.3923), (1.253, -0.2273, -0.3696), (1.321, -0.2397, -0.3326), (1.38, -0.2505, -0.2828), (1.429, -0.2594, -0.2222), (1.466, -0.266, -0.1531), (1.488, -0.27, -0.07804)], [], [(0, 32, 33, 1), (1, 33, 34, 2), (2, 34, 35, 3), (3, 35, 36, 4), (4, 36, 37, 5), (5, 37, 38, 6), (6, 38, 39, 7), (7, 39, 40, 8), (8, 40, 41, 9), (9, 41, 42, 10), (10, 42, 43, 11), (11, 43, 44, 12), (12, 44, 45, 13), (13, 45, 46, 14), (14, 46, 47, 15), (15, 47, 48, 16), (16, 48, 49, 17), (17, 49, 50, 18), (18, 50, 51, 19), (19, 51, 52, 20), (20, 52, 53, 21), (21, 53, 54, 22), (22, 54, 55, 23), (23, 55, 56, 24), (24, 56, 57, 25), (25, 57, 58, 26), (26, 58, 59, 27), (27, 59, 60, 28), (28, 60, 61, 29), (29, 61, 62, 30), (30, 62, 63, 31), (0, 31, 63, 32), (32, 64, 65, 33), (33, 65, 66, 34), (34, 66, 67, 35), (35, 67, 68, 36), (36, 68, 69, 37), (37, 69, 70, 38), (38, 70, 71, 39), (39, 71, 72, 40), (40, 72, 73, 41), (41, 73, 74, 42), (42, 74, 75, 43), (43, 75, 76, 44), (44, 76, 77, 45), (45, 77, 78, 46), (46, 78, 79, 47), (47, 79, 80, 48), (48, 80, 81, 49), (49, 81, 82, 50), (50, 82, 83, 51), (51, 83, 84, 52), (52, 84, 85, 53), (53, 85, 86, 54), (54, 86, 87, 55), (55, 87, 88, 56), (56, 88, 89, 57), (57, 89, 90, 58), (58, 90, 91, 59), (59, 91, 92, 60), (60, 92, 93, 61), (61, 93, 94, 62), (62, 94, 95, 63), (63, 95, 64, 32), (64, 96, 97, 65), (65, 97, 98, 66), (66, 98, 99, 67), (67, 99, 100, 68), (68, 100, 101, 69), (69, 101, 102, 70), (70, 102, 103, 71), (71, 103, 104, 72), (72, 104, 105, 73), (73, 105, 106, 74), (74, 106, 107, 75), (75, 107, 108, 76), (76, 108, 109, 77), (77, 109, 110, 78), (78, 110, 111, 79), (79, 111, 112, 80), (80, 112, 113, 81), (81, 113, 114, 82), (82, 114, 115, 83), (83, 115, 116, 84), (84, 116, 117, 85), (85, 117, 118, 86), (86, 118, 119, 87), (87, 119, 120, 88), (88, 120, 121, 89), (89, 121, 122, 90), (90, 122, 123, 91), (91, 123, 124, 92), (92, 124, 125, 93), (93, 125, 126, 94), (94, 126, 127, 95), (95, 127, 96, 64), (96, 128, 129, 97), (97, 129, 130, 98), (98, 130, 131, 99), (99, 131, 132, 100), (100, 132, 133, 101), (101, 133, 134, 102), (102, 134, 135, 103), (103, 135, 136, 104), (104, 136, 137, 105), (105, 137, 138, 106), (106, 138, 139, 107), (107, 139, 140, 108), (108, 140, 141, 109), (109, 141, 142, 110), (110, 142, 143, 111), (111, 143, 144, 112), (112, 144, 145, 113), (113, 145, 146, 114), (114, 146, 147, 115), (115, 147, 148, 116), (116, 148, 149, 117), (117, 149, 150, 118), (118, 150, 151, 119), (119, 151, 152, 120), (120, 152, 153, 121), (121, 153, 154, 122), (122, 154, 155, 123), (123, 155, 156, 124), (124, 156, 157, 125), (125, 157, 158, 126), (126, 158, 159, 127), (127, 159, 128, 96), (128, 160, 161, 129), (129, 161, 162, 130), (130, 162, 163, 131), (131, 163, 164, 132), (132, 164, 165, 133), (133, 165, 166, 134), (134, 166, 167, 135), (135, 167, 168, 136), (136, 168, 169, 137), (137, 169, 170, 138), (138, 170, 171, 139), (139, 171, 172, 140), (140, 172, 173, 141), (141, 173, 174, 142), (142, 174, 175, 143), (143, 175, 176, 144), (144, 176, 177, 145), (145, 177, 178, 146), (146, 178, 179, 147), (147, 179, 180, 148), (148, 180, 181, 149), (149, 181, 182, 150), (150, 182, 183, 151), (151, 183, 184, 152), (152, 184, 185, 153), (153, 185, 186, 154), (154, 186, 187, 155), (155, 187, 188, 156), (156, 188, 189, 157), (157, 189, 190, 158), (158, 190, 191, 159), (159, 191, 160, 128), (160, 192, 193, 161), (161, 193, 194, 162), (162, 194, 195, 163), (163, 195, 196, 164), (164, 196, 197, 165), (165, 197, 198, 166), (166, 198, 199, 167), (167, 199, 200, 168), (168, 200, 201, 169), (169, 201, 202, 170), (170, 202, 203, 171), (171, 203, 204, 172), (172, 204, 205, 173), (173, 205, 206, 174), (174, 206, 207, 175), (175, 207, 208, 176), (176, 208, 209, 177), (177, 209, 210, 178), (178, 210, 211, 179), (179, 211, 212, 180), (180, 212, 213, 181), (181, 213, 214, 182), (182, 214, 215, 183), (183, 215, 216, 184), (184, 216, 217, 185), (185, 217, 218, 186), (186, 218, 219, 187), (187, 219, 220, 188), (188, 220, 221, 189), (189, 221, 222, 190), (190, 222, 223, 191), (191, 223, 192, 160), (192, 224, 225, 193), (193, 225, 226, 194), (194, 226, 227, 195), (195, 227, 228, 196), (196, 228, 229, 197), (197, 229, 230, 198), (198, 230, 231, 199), (199, 231, 232, 200), (200, 232, 233, 201), (201, 233, 234, 202), (202, 234, 235, 203), (203, 235, 236, 204), (204, 236, 237, 205), (205, 237, 238, 206), (206, 238, 239, 207), (207, 239, 240, 208), (208, 240, 241, 209), (209, 241, 242, 210), (210, 242, 243, 211), (211, 243, 244, 212), (212, 244, 245, 213), (213, 245, 246, 214), (214, 246, 247, 215), (215, 247, 248, 216), (216, 248, 249, 217), (217, 249, 250, 218), (218, 250, 251, 219), (219, 251, 252, 220), (220, 252, 253, 221), (221, 253, 254, 222), (222, 254, 255, 223), (223, 255, 224, 192), (224, 256, 257, 225), (225, 257, 258, 226), (226, 258, 259, 227), (227, 259, 260, 228), (228, 260, 261, 229), (229, 261, 262, 230), (230, 262, 263, 231), (231, 263, 264, 232), (232, 264, 265, 233), (233, 265, 266, 234), (234, 266, 267, 235), (235, 267, 268, 236), (236, 268, 269, 237), (237, 269, 270, 238), (238, 270, 271, 239), (239, 271, 272, 240), (240, 272, 273, 241), (241, 273, 274, 242), (242, 274, 275, 243), (243, 275, 276, 244), (244, 276, 277, 245), (245, 277, 278, 246), (246, 278, 279, 247), (247, 279, 280, 248), (248, 280, 281, 249), (249, 281, 282, 250), (250, 282, 283, 251), (251, 283, 284, 252), (252, 284, 285, 253), (253, 285, 286, 254), (254, 286, 287, 255), (255, 287, 256, 224), (256, 288, 289, 257), (257, 289, 290, 258), (258, 290, 291, 259), (259, 291, 292, 260), (260, 292, 293, 261), (261, 293, 294, 262), (262, 294, 295, 263), (263, 295, 296, 264), (264, 296, 297, 265), (265, 297, 298, 266), (266, 298, 299, 267), (267, 299, 300, 268), (268, 300, 301, 269), (269, 301, 302, 270), (270, 302, 303, 271), (271, 303, 304, 272), (272, 304, 305, 273), (273, 305, 306, 274), (274, 306, 307, 275), (275, 307, 308, 276), (276, 308, 309, 277), (277, 309, 310, 278), (278, 310, 311, 279), (279, 311, 312, 280), (280, 312, 313, 281), (281, 313, 314, 282), (282, 314, 315, 283), (283, 315, 316, 284), (284, 316, 317, 285), (285, 317, 318, 286), (286, 318, 319, 287), (287, 319, 288, 256), (288, 320, 321, 289), (289, 321, 322, 290), (290, 322, 323, 291), (291, 323, 324, 292), (292, 324, 325, 293), (293, 325, 326, 294), (294, 326, 327, 295), (295, 327, 328, 296), (296, 328, 329, 297), (297, 329, 330, 298), (298, 330, 331, 299), (299, 331, 332, 300), (300, 332, 333, 301), (301, 333, 334, 302), (302, 334, 335, 303), (303, 335, 336, 304), (304, 336, 337, 305), (305, 337, 338, 306), (306, 338, 339, 307), (307, 339, 340, 308), (308, 340, 341, 309), (309, 341, 342, 310), (310, 342, 343, 311), (311, 343, 344, 312), (312, 344, 345, 313), (313, 345, 346, 314), (314, 346, 347, 315), (315, 347, 348, 316), (316, 348, 349, 317), (317, 349, 350, 318), (318, 350, 351, 319), (319, 351, 320, 288), (320, 352, 353, 321), (321, 353, 354, 322), (322, 354, 355, 323), (323, 355, 356, 324), (324, 356, 357, 325), (325, 357, 358, 326), (326, 358, 359, 327), (327, 359, 360, 328), (328, 360, 361, 329), (329, 361, 362, 330), (330, 362, 363, 331), (331, 363, 364, 332), (332, 364, 365, 333), (333, 365, 366, 334), (334, 366, 367, 335), (335, 367, 368, 336), (336, 368, 369, 337), (337, 369, 370, 338), (338, 370, 371, 339), (339, 371, 372, 340), (340, 372, 373, 341), (341, 373, 374, 342), (342, 374, 375, 343), (343, 375, 376, 344), (344, 376, 377, 345), (345, 377, 378, 346), (346, 378, 379, 347), (347, 379, 380, 348), (348, 380, 381, 349), (349, 381, 382, 350), (350, 382, 383, 351), (351, 383, 352, 320), (352, 384, 385, 353), (353, 385, 386, 354), (354, 386, 387, 355), (355, 387, 388, 356), (356, 388, 389, 357), (357, 389, 390, 358), (358, 390, 391, 359), (359, 391, 392, 360), (360, 392, 393, 361), (361, 393, 394, 362), (362, 394, 395, 363), (363, 395, 396, 364), (364, 396, 397, 365), (365, 397, 398, 366), (366, 398, 399, 367), (367, 399, 400, 368), (368, 400, 401, 369), (369, 401, 402, 370), (370, 402, 403, 371), (371, 403, 404, 372), (372, 404, 405, 373), (373, 405, 406, 374), (374, 406, 407, 375), (375, 407, 408, 376), (376, 408, 409, 377), (377, 409, 410, 378), (378, 410, 411, 379), (379, 411, 412, 380), (380, 412, 413, 381), (381, 413, 414, 382), (382, 414, 415, 383), (383, 415, 384, 352), (384, 416, 417, 385), (385, 417, 418, 386), (386, 418, 419, 387), (387, 419, 420, 388), (388, 420, 421, 389), (389, 421, 422, 390), (390, 422, 423, 391), (391, 423, 424, 392), (392, 424, 425, 393), (393, 425, 426, 394), (394, 426, 427, 395), (395, 427, 428, 396), (396, 428, 429, 397), (397, 429, 430, 398), (398, 430, 431, 399), (399, 431, 432, 400), (400, 432, 433, 401), (401, 433, 434, 402), (402, 434, 435, 403), (403, 435, 436, 404), (404, 436, 437, 405), (405, 437, 438, 406), (406, 438, 439, 407), (407, 439, 440, 408), (408, 440, 441, 409), (409, 441, 442, 410), (410, 442, 443, 411), (411, 443, 444, 412), (412, 444, 445, 413), (413, 445, 446, 414), (414, 446, 447, 415), (415, 447, 416, 384), (416, 448, 449, 417), (417, 449, 450, 418), (418, 450, 451, 419), (419, 451, 452, 420), (420, 452, 453, 421), (421, 453, 454, 422), (422, 454, 455, 423), (423, 455, 456, 424), (424, 456, 457, 425), (425, 457, 458, 426), (426, 458, 459, 427), (427, 459, 460, 428), (428, 460, 461, 429), (429, 461, 462, 430), (430, 462, 463, 431), (431, 463, 464, 432), (432, 464, 465, 433), (433, 465, 466, 434), (434, 466, 467, 435), (435, 467, 468, 436), (436, 468, 469, 437), (437, 469, 470, 438), (438, 470, 471, 439), (439, 471, 472, 440), (440, 472, 473, 441), (441, 473, 474, 442), (442, 474, 475, 443), (443, 475, 476, 444), (444, 476, 477, 445), (445, 477, 478, 446), (446, 478, 479, 447), (447, 479, 448, 416), (448, 480, 481, 449), (449, 481, 482, 450), (450, 482, 483, 451), (451, 483, 484, 452), (452, 484, 485, 453), (453, 485, 486, 454), (454, 486, 487, 455), (455, 487, 488, 456), (456, 488, 489, 457), (457, 489, 490, 458), (458, 490, 491, 459), (459, 491, 492, 460), (460, 492, 493, 461), (461, 493, 494, 462), (462, 494, 495, 463), (463, 495, 496, 464), (464, 496, 497, 465), (465, 497, 498, 466), (466, 498, 499, 467), (467, 499, 500, 468), (468, 500, 501, 469), (469, 501, 502, 470), (470, 502, 503, 471), (471, 503, 504, 472), (472, 504, 505, 473), (473, 505, 506, 474), (474, 506, 507, 475), (475, 507, 508, 476), (476, 508, 509, 477), (477, 509, 510, 478), (478, 510, 511, 479), (479, 511, 480, 448), (480, 512, 513, 481), (481, 513, 514, 482), (482, 514, 515, 483), (483, 515, 516, 484), (484, 516, 517, 485), (485, 517, 518, 486), (486, 518, 519, 487), (487, 519, 520, 488), (488, 520, 521, 489), (489, 521, 522, 490), (490, 522, 523, 491), (491, 523, 524, 492), (492, 524, 525, 493), (493, 525, 526, 494), (494, 526, 527, 495), (495, 527, 528, 496), (496, 528, 529, 497), (497, 529, 530, 498), (498, 530, 531, 499), (499, 531, 532, 500), (500, 532, 533, 501), (501, 533, 534, 502), (502, 534, 535, 503), (503, 535, 536, 504), (504, 536, 537, 505), (505, 537, 538, 506), (506, 538, 539, 507), (507, 539, 540, 508), (508, 540, 541, 509), (509, 541, 542, 510), (510, 542, 543, 511), (511, 543, 512, 480), (512, 544, 545, 513), (513, 545, 546, 514), (514, 546, 547, 515), (515, 547, 548, 516), (516, 548, 549, 517), (517, 549, 550, 518), (518, 550, 551, 519), (519, 551, 552, 520), (520, 552, 553, 521), (521, 553, 554, 522), (522, 554, 555, 523), (523, 555, 556, 524), (524, 556, 557, 525), (525, 557, 558, 526), (526, 558, 559, 527), (527, 559, 560, 528), (528, 560, 561, 529), (529, 561, 562, 530), (530, 562, 563, 531), (531, 563, 564, 532), (532, 564, 565, 533), (533, 565, 566, 534), (534, 566, 567, 535), (535, 567, 568, 536), (536, 568, 569, 537), (537, 569, 570, 538), (538, 570, 571, 539), (539, 571, 572, 540), (540, 572, 573, 541), (541, 573, 574, 542), (542, 574, 575, 543), (543, 575, 544, 512), (544, 576, 577, 545), (545, 577, 578, 546), (546, 578, 579, 547), (547, 579, 580, 548), (548, 580, 581, 549), (549, 581, 582, 550), (550, 582, 583, 551), (551, 583, 584, 552), (552, 584, 585, 553), (553, 585, 586, 554), (554, 586, 587, 555), (555, 587, 588, 556), (556, 588, 589, 557), (557, 589, 590, 558), (558, 590, 591, 559), (559, 591, 592, 560), (560, 592, 593, 561), (561, 593, 594, 562), (562, 594, 595, 563), (563, 595, 596, 564), (564, 596, 597, 565), (565, 597, 598, 566), (566, 598, 599, 567), (567, 599, 600, 568), (568, 600, 601, 569), (569, 601, 602, 570), (570, 602, 603, 571), (571, 603, 604, 572), (572, 604, 605, 573), (573, 605, 606, 574), (574, 606, 607, 575), (575, 607, 576, 544), (576, 608, 609, 577), (577, 609, 610, 578), (578, 610, 611, 579), (579, 611, 612, 580), (580, 612, 613, 581), (581, 613, 614, 582), (582, 614, 615, 583), (583, 615, 616, 584), (584, 616, 617, 585), (585, 617, 618, 586), (586, 618, 619, 587), (587, 619, 620, 588), (588, 620, 621, 589), (589, 621, 622, 590), (590, 622, 623, 591), (591, 623, 624, 592), (592, 624, 625, 593), (593, 625, 626, 594), (594, 626, 627, 595), (595, 627, 628, 596), (596, 628, 629, 597), (597, 629, 630, 598), (598, 630, 631, 599), (599, 631, 632, 600), (600, 632, 633, 601), (601, 633, 634, 602), (602, 634, 635, 603), (603, 635, 636, 604), (604, 636, 637, 605), (605, 637, 638, 606), (606, 638, 639, 607), (607, 639, 608, 576), (608, 640, 641, 609), (609, 641, 642, 610), (610, 642, 643, 611), (611, 643, 644, 612), (612, 644, 645, 613), (613, 645, 646, 614), (614, 646, 647, 615), (615, 647, 648, 616), (616, 648, 649, 617), (617, 649, 650, 618), (618, 650, 651, 619), (619, 651, 652, 620), (620, 652, 653, 621), (621, 653, 654, 622), (622, 654, 655, 623), (623, 655, 656, 624), (624, 656, 657, 625), (625, 657, 658, 626), (626, 658, 659, 627), (627, 659, 660, 628), (628, 660, 661, 629), (629, 661, 662, 630), (630, 662, 663, 631), (631, 663, 664, 632), (632, 664, 665, 633), (633, 665, 666, 634), (634, 666, 667, 635), (635, 667, 668, 636), (636, 668, 669, 637), (637, 669, 670, 638), (638, 670, 671, 639), (639, 671, 640, 608), (640, 672, 673, 641), (641, 673, 674, 642), (642, 674, 675, 643), (643, 675, 676, 644), (644, 676, 677, 645), (645, 677, 678, 646), (646, 678, 679, 647), (647, 679, 680, 648), (648, 680, 681, 649), (649, 681, 682, 650), (650, 682, 683, 651), (651, 683, 684, 652), (652, 684, 685, 653), (653, 685, 686, 654), (654, 686, 687, 655), (655, 687, 688, 656), (656, 688, 689, 657), (657, 689, 690, 658), (658, 690, 691, 659), (659, 691, 692, 660), (660, 692, 693, 661), (661, 693, 694, 662), (662, 694, 695, 663), (663, 695, 696, 664), (664, 696, 697, 665), (665, 697, 698, 666), (666, 698, 699, 667), (667, 699, 700, 668), (668, 700, 701, 669), (669, 701, 702, 670), (670, 702, 703, 671), (671, 703, 672, 640), (672, 704, 705, 673), (673, 705, 706, 674), (674, 706, 707, 675), (675, 707, 708, 676), (676, 708, 709, 677), (677, 709, 710, 678), (678, 710, 711, 679), (679, 711, 712, 680), (680, 712, 713, 681), (681, 713, 714, 682), (682, 714, 715, 683), (683, 715, 716, 684), (684, 716, 717, 685), (685, 717, 718, 686), (686, 718, 719, 687), (687, 719, 720, 688), (688, 720, 721, 689), (689, 721, 722, 690), (690, 722, 723, 691), (691, 723, 724, 692), (692, 724, 725, 693), (693, 725, 726, 694), (694, 726, 727, 695), (695, 727, 728, 696), (696, 728, 729, 697), (697, 729, 730, 698), (698, 730, 731, 699), (699, 731, 732, 700), (700, 732, 733, 701), (701, 733, 734, 702), (702, 734, 735, 703), (703, 735, 704, 672), (704, 736, 737, 705), (705, 737, 738, 706), (706, 738, 739, 707), (707, 739, 740, 708), (708, 740, 741, 709), (709, 741, 742, 710), (710, 742, 743, 711), (711, 743, 744, 712), (712, 744, 745, 713), (713, 745, 746, 714), (714, 746, 747, 715), (715, 747, 748, 716), (716, 748, 749, 717), (717, 749, 750, 718), (718, 750, 751, 719), (719, 751, 752, 720), (720, 752, 753, 721), (721, 753, 754, 722), (722, 754, 755, 723), (723, 755, 756, 724), (724, 756, 757, 725), (725, 757, 758, 726), (726, 758, 759, 727), (727, 759, 760, 728), (728, 760, 761, 729), (729, 761, 762, 730), (730, 762, 763, 731), (731, 763, 764, 732), (732, 764, 765, 733), (733, 765, 766, 734), (734, 766, 767, 735), (735, 767, 736, 704), (736, 768, 769, 737), (737, 769, 770, 738), (738, 770, 771, 739), (739, 771, 772, 740), (740, 772, 773, 741), (741, 773, 774, 742), (742, 774, 775, 743), (743, 775, 776, 744), (744, 776, 777, 745), (745, 777, 778, 746), (746, 778, 779, 747), (747, 779, 780, 748), (748, 780, 781, 749), (749, 781, 782, 750), (750, 782, 783, 751), (751, 783, 784, 752), (752, 784, 785, 753), (753, 785, 786, 754), (754, 786, 787, 755), (755, 787, 788, 756), (756, 788, 789, 757), (757, 789, 790, 758), (758, 790, 791, 759), (759, 791, 792, 760), (760, 792, 793, 761), (761, 793, 794, 762), (762, 794, 795, 763), (763, 795, 796, 764), (764, 796, 797, 765), (765, 797, 798, 766), (766, 798, 799, 767), (767, 799, 768, 736), (768, 800, 801, 769), (769, 801, 802, 770), (770, 802, 803, 771), (771, 803, 804, 772), (772, 804, 805, 773), (773, 805, 806, 774), (774, 806, 807, 775), (775, 807, 808, 776), (776, 808, 809, 777), (777, 809, 810, 778), (778, 810, 811, 779), (779, 811, 812, 780), (780, 812, 813, 781), (781, 813, 814, 782), (782, 814, 815, 783), (783, 815, 816, 784), (784, 816, 817, 785), (785, 817, 818, 786), (786, 818, 819, 787), (787, 819, 820, 788), (788, 820, 821, 789), (789, 821, 822, 790), (790, 822, 823, 791), (791, 823, 824, 792), (792, 824, 825, 793), (793, 825, 826, 794), (794, 826, 827, 795), (795, 827, 828, 796), (796, 828, 829, 797), (797, 829, 830, 798), (798, 830, 831, 799), (799, 831, 800, 768), (800, 832, 833, 801), (801, 833, 834, 802), (802, 834, 835, 803), (803, 835, 836, 804), (804, 836, 837, 805), (805, 837, 838, 806), (806, 838, 839, 807), (807, 839, 840, 808), (808, 840, 841, 809), (809, 841, 842, 810), (810, 842, 843, 811), (811, 843, 844, 812), (812, 844, 845, 813), (813, 845, 846, 814), (814, 846, 847, 815), (815, 847, 848, 816), (816, 848, 849, 817), (817, 849, 850, 818), (818, 850, 851, 819), (819, 851, 852, 820), (820, 852, 853, 821), (821, 853, 854, 822), (822, 854, 855, 823), (823, 855, 856, 824), (824, 856, 857, 825), (825, 857, 858, 826), (826, 858, 859, 827), (827, 859, 860, 828), (828, 860, 861, 829), (829, 861, 862, 830), (830, 862, 863, 831), (831, 863, 832, 800), (832, 864, 865, 833), (833, 865, 866, 834), (834, 866, 867, 835), (835, 867, 868, 836), (836, 868, 869, 837), (837, 869, 870, 838), (838, 870, 871, 839), (839, 871, 872, 840), (840, 872, 873, 841), (841, 873, 874, 842), (842, 874, 875, 843), (843, 875, 876, 844), (844, 876, 877, 845), (845, 877, 878, 846), (846, 878, 879, 847), (847, 879, 880, 848), (848, 880, 881, 849), (849, 881, 882, 850), (850, 882, 883, 851), (851, 883, 884, 852), (852, 884, 885, 853), (853, 885, 886, 854), (854, 886, 887, 855), (855, 887, 888, 856), (856, 888, 889, 857), (857, 889, 890, 858), (858, 890, 891, 859), (859, 891, 892, 860), (860, 892, 893, 861), (861, 893, 894, 862), (862, 894, 895, 863), (863, 895, 864, 832), (864, 896, 897, 865), (865, 897, 898, 866), (866, 898, 899, 867), (867, 899, 900, 868), (868, 900, 901, 869), (869, 901, 902, 870), (870, 902, 903, 871), (871, 903, 904, 872), (872, 904, 905, 873), (873, 905, 906, 874), (874, 906, 907, 875), (875, 907, 908, 876), (876, 908, 909, 877), (877, 909, 910, 878), (878, 910, 911, 879), (879, 911, 912, 880), (880, 912, 913, 881), (881, 913, 914, 882), (882, 914, 915, 883), (883, 915, 916, 884), (884, 916, 917, 885), (885, 917, 918, 886), (886, 918, 919, 887), (887, 919, 920, 888), (888, 920, 921, 889), (889, 921, 922, 890), (890, 922, 923, 891), (891, 923, 924, 892), (892, 924, 925, 893), (893, 925, 926, 894), (894, 926, 927, 895), (895, 927, 896, 864), (896, 928, 929, 897), (897, 929, 930, 898), (898, 930, 931, 899), (899, 931, 932, 900), (900, 932, 933, 901), (901, 933, 934, 902), (902, 934, 935, 903), (903, 935, 936, 904), (904, 936, 937, 905), (905, 937, 938, 906), (906, 938, 939, 907), (907, 939, 940, 908), (908, 940, 941, 909), (909, 941, 942, 910), (910, 942, 943, 911), (911, 943, 944, 912), (912, 944, 945, 913), (913, 945, 946, 914), (914, 946, 947, 915), (915, 947, 948, 916), (916, 948, 949, 917), (917, 949, 950, 918), (918, 950, 951, 919), (919, 951, 952, 920), (920, 952, 953, 921), (921, 953, 954, 922), (922, 954, 955, 923), (923, 955, 956, 924), (924, 956, 957, 925), (925, 957, 958, 926), (926, 958, 959, 927), (927, 959, 928, 896), (928, 960, 961, 929), (929, 961, 962, 930), (930, 962, 963, 931), (931, 963, 964, 932), (932, 964, 965, 933), (933, 965, 966, 934), (934, 966, 967, 935), (935, 967, 968, 936), (936, 968, 969, 937), (937, 969, 970, 938), (938, 970, 971, 939), (939, 971, 972, 940), (940, 972, 973, 941), (941, 973, 974, 942), (942, 974, 975, 943), (943, 975, 976, 944), (944, 976, 977, 945), (945, 977, 978, 946), (946, 978, 979, 947), (947, 979, 980, 948), (948, 980, 981, 949), (949, 981, 982, 950), (950, 982, 983, 951), (951, 983, 984, 952), (952, 984, 985, 953), (953, 985, 986, 954), (954, 986, 987, 955), (955, 987, 988, 956), (956, 988, 989, 957), (957, 989, 990, 958), (958, 990, 991, 959), (959, 991, 960, 928), (960, 992, 993, 961), (961, 993, 994, 962), (962, 994, 995, 963), (963, 995, 996, 964), (964, 996, 997, 965), (965, 997, 998, 966), (966, 998, 999, 967), (967, 999, 1000, 968), (968, 1000, 1001, 969), (969, 1001, 1002, 970), (970, 1002, 1003, 971), (971, 1003, 1004, 972), (972, 1004, 1005, 973), (973, 1005, 1006, 974), (974, 1006, 1007, 975), (975, 1007, 1008, 976), (976, 1008, 1009, 977), (977, 1009, 1010, 978), (978, 1010, 1011, 979), (979, 1011, 1012, 980), (980, 1012, 1013, 981), (981, 1013, 1014, 982), (982, 1014, 1015, 983), (983, 1015, 1016, 984), (984, 1016, 1017, 985), (985, 1017, 1018, 986), (986, 1018, 1019, 987), (987, 1019, 1020, 988), (988, 1020, 1021, 989), (989, 1021, 1022, 990), (990, 1022, 1023, 991), (991, 1023, 992, 960), (992, 1024, 1025, 993), (993, 1025, 1026, 994), (994, 1026, 1027, 995), (995, 1027, 1028, 996), (996, 1028, 1029, 997), (997, 1029, 1030, 998), (998, 1030, 1031, 999), (999, 1031, 1032, 1000), (1000, 1032, 1033, 1001), (1001, 1033, 1034, 1002), (1002, 1034, 1035, 1003), (1003, 1035, 1036, 1004), (1004, 1036, 1037, 1005), (1005, 1037, 1038, 1006), (1006, 1038, 1039, 1007), (1007, 1039, 1040, 1008), (1008, 1040, 1041, 1009), (1009, 1041, 1042, 1010), (1010, 1042, 1043, 1011), (1011, 1043, 1044, 1012), (1012, 1044, 1045, 1013), (1013, 1045, 1046, 1014), (1014, 1046, 1047, 1015), (1015, 1047, 1048, 1016), (1016, 1048, 1049, 1017), (1017, 1049, 1050, 1018), (1018, 1050, 1051, 1019), (1019, 1051, 1052, 1020), (1020, 1052, 1053, 1021), (1021, 1053, 1054, 1022), (1022, 1054, 1055, 1023), (1023, 1055, 1024, 992), (1024, 1056, 1057, 1025), (1025, 1057, 1058, 1026), (1026, 1058, 1059, 1027), (1027, 1059, 1060, 1028), (1028, 1060, 1061, 1029), (1029, 1061, 1062, 1030), (1030, 1062, 1063, 1031), (1031, 1063, 1064, 1032), (1032, 1064, 1065, 1033), (1033, 1065, 1066, 1034), (1034, 1066, 1067, 1035), (1035, 1067, 1068, 1036), (1036, 1068, 1069, 1037), (1037, 1069, 1070, 1038), (1038, 1070, 1071, 1039), (1039, 1071, 1072, 1040), (1040, 1072, 1073, 1041), (1041, 1073, 1074, 1042), (1042, 1074, 1075, 1043), (1043, 1075, 1076, 1044), (1044, 1076, 1077, 1045), (1045, 1077, 1078, 1046), (1046, 1078, 1079, 1047), (1047, 1079, 1080, 1048), (1048, 1080, 1081, 1049), (1049, 1081, 1082, 1050), (1050, 1082, 1083, 1051), (1051, 1083, 1084, 1052), (1052, 1084, 1085, 1053), (1053, 1085, 1086, 1054), (1054, 1086, 1087, 1055), (1055, 1087, 1056, 1024), (1056, 1088, 1089, 1057), (1057, 1089, 1090, 1058), (1058, 1090, 1091, 1059), (1059, 1091, 1092, 1060), (1060, 1092, 1093, 1061), (1061, 1093, 1094, 1062), (1062, 1094, 1095, 1063), (1063, 1095, 1096, 1064), (1064, 1096, 1097, 1065), (1065, 1097, 1098, 1066), (1066, 1098, 1099, 1067), (1067, 1099, 1100, 1068), (1068, 1100, 1101, 1069), (1069, 1101, 1102, 1070), (1070, 1102, 1103, 1071), (1071, 1103, 1104, 1072), (1072, 1104, 1105, 1073), (1073, 1105, 1106, 1074), (1074, 1106, 1107, 1075), (1075, 1107, 1108, 1076), (1076, 1108, 1109, 1077), (1077, 1109, 1110, 1078), (1078, 1110, 1111, 1079), (1079, 1111, 1112, 1080), (1080, 1112, 1113, 1081), (1081, 1113, 1114, 1082), (1082, 1114, 1115, 1083), (1083, 1115, 1116, 1084), (1084, 1116, 1117, 1085), (1085, 1117, 1118, 1086), (1086, 1118, 1119, 1087), (1087, 1119, 1088, 1056), (1088, 0, 1, 1089), (1089, 1, 2, 1090), (1090, 2, 3, 1091), (1091, 3, 4, 1092), (1092, 4, 5, 1093), (1093, 5, 6, 1094), (1094, 6, 7, 1095), (1095, 7, 8, 1096), (1096, 8, 9, 1097), (1097, 9, 10, 1098), (1098, 10, 11, 1099), (1099, 11, 12, 1100), (1100, 12, 13, 1101), (1101, 13, 14, 1102), (1102, 14, 15, 1103), (1103, 15, 16, 1104), (1104, 16, 17, 1105), (1105, 17, 18, 1106), (1106, 18, 19, 1107), (1107, 19, 20, 1108), (1108, 20, 21, 1109), (1109, 21, 22, 1110), (1110, 22, 23, 1111), (1111, 23, 24, 1112), (1112, 24, 25, 1113), (1113, 25, 26, 1114), (1114, 26, 27, 1115), (1115, 27, 28, 1116), (1116, 28, 29, 1117), (1117, 29, 30, 1118), (1118, 30, 31, 1119), (1119, 31, 0, 1088)])
me_torus.use_remesh_preserve_volume = False
me_torus.use_remesh_preserve_attributes = False
me_torus.use_mirror_vertex_groups = False
me_torus.update()

# ---- objects
ob_plane_001 = bpy.data.objects.new('Plane.001', me_plane_001)
ob_plane = bpy.data.objects.new('Plane', me_plane)
ob_torus = bpy.data.objects.new('Torus', me_torus)
ob_lamp = bpy.data.objects.new('Lamp', light_lamp)
ob_camera = bpy.data.objects.new('Camera', cam_camera)

# ---- transforms, parenting, visibility, modifiers, constraints
ob_plane_001.location = (0.0, 0.0, 0.0)
ob_plane_001.scale = (8.0, 8.0, 8.0)
ob_plane_001.lineart.crease_threshold = 0.0
ob_plane.location = (0.0, 0.0, 0.0)
ob_plane.scale = (0.0, 0.0, 0.0)
ob_plane.lineart.crease_threshold = 0.0
ob_torus.location = (0.0258, -0.0244, 0.9378)
ob_torus.lineart.crease_threshold = 0.0
_m = ob_torus.modifiers.new('Subsurf', 'SUBSURF')
_m.uv_smooth = 'PRESERVE_CORNERS'
_m.render_levels = 3
_m.show_only_control_edges = False
ob_lamp.location = (4.076, 1.005, 5.904)
ob_lamp.rotation_euler = (0.6503, 0.05522, 1.866)
ob_lamp.lock_rotations_4d = False
ob_lamp.empty_display_type = 'ARROWS'
ob_lamp.color = (0.0, 0.0, 0.0, 0.0)
ob_lamp.lineart.crease_threshold = 0.0
ob_camera.location = (7.481, -6.508, 5.344)
ob_camera.rotation_euler = (1.109, 0.0, 0.8149)
ob_camera.lock_rotations_4d = False
ob_camera.empty_display_type = 'ARROWS'
ob_camera.color = (0.0, 0.0, 0.0, 0.0)
ob_camera.display_type = 'WIRE'
ob_camera.lineart.crease_threshold = 0.0

# ---- collection membership
col_collection_1.objects.link(ob_plane_001)
col_collection_1.objects.link(ob_plane)
col_collection_1.objects.link(ob_torus)
col_collection_1.objects.link(ob_lamp)
col_collection_1.objects.link(ob_camera)

# ---- scene / render settings (as saved in the file)
scene.camera = ob_camera
scene.frame_start = 1; scene.frame_end = 250; scene.frame_set(0)
scene.render.engine = 'BLENDER_EEVEE_NEXT'
scene.render.resolution_percentage = 50
scene.render.dither_intensity = 0.0
scene.cycles.use_denoising = False
scene.cycles.samples = 128
scene.cycles.sampling_pattern = 'TABULATED_SOBOL'
scene.cycles.light_sampling_threshold = 0.0
scene.cycles.use_adaptive_sampling = False
scene.cycles.use_light_tree = False
scene.cycles.blur_glossy = 0.0
scene.cycles.sample_clamp_indirect = 0.0
scene.view_settings.view_transform = 'Standard'
bpy.context.view_layer.update()
